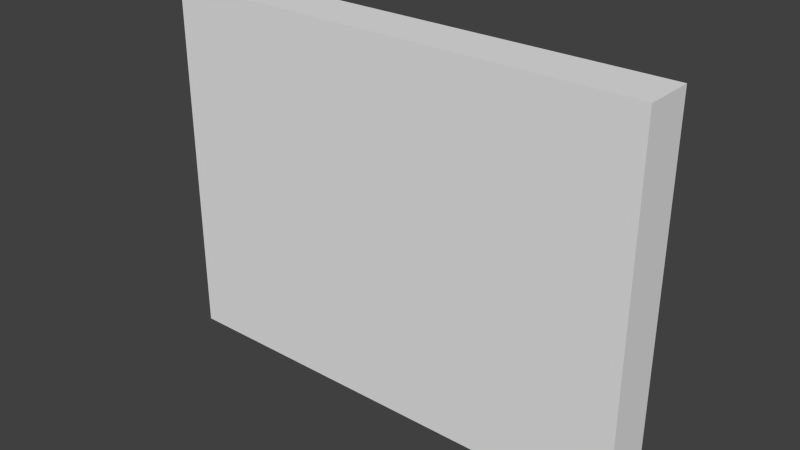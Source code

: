 # Source: HighWall.blend  (saved by Blender 2.65.0; exported with 4.5.12 LTS)
import bpy
from mathutils import Matrix  # noqa: F401  (used for matrix-valued properties, if any)

bpy.ops.wm.read_factory_settings(use_empty=True)
scene = bpy.context.scene
scene.name = 'Scene'

# ---- collections
col_collection_1 = bpy.data.collections.new('Collection 1'); scene.collection.children.link(col_collection_1)

# ---- materials (node trees are filled in below, after node groups)
mat_material = bpy.data.materials.new('Material')
mat_material.alpha_threshold = 0.0
mat_material.use_transparent_shadow = False
mat_material.roughness = 0.5
mat_material.line_color = (0.0, 0.0, 0.0, 1.0)

# ---- material node trees

# ---- world
world_world = bpy.data.worlds.new('World'); scene.world = world_world
world_world.color = (0.05088, 0.05088, 0.05088)
world_world.use_sun_shadow = False
world_world.sun_shadow_jitter_overblur = 0.0
world_world.cycles.sampling_method = 'MANUAL'
world_world.cycles.sample_map_resolution = 256

# ---- meshes
me_cube = bpy.data.meshes.new('Cube')
me_cube.from_pydata([(2.0, 0.21, 0.0), (2.0, -0.21, 0.0), (-2.0, -0.21, 0.0), (-2.0, 0.21, 0.0), (2.0, 0.21, 3.0), (2.0, -0.21, 3.0), (-2.0, -0.21, 3.0), (-2.0, 0.21, 3.0)], [], [(0, 1, 2, 3), (4, 7, 6, 5), (0, 4, 5, 1), (1, 5, 6, 2), (2, 6, 7, 3), (4, 0, 3, 7)])
_uv = me_cube.uv_layers.new(name='UVMap')
_uv.uv.foreach_set('vector', [0.8491, 0.0347, 0.9059, 0.03453, 0.9075, 0.5757, 0.8507, 0.5759, 0.966, 0.0347, 0.9644, 0.5759, 0.9075, 0.5757, 0.9092, 0.03453, 0.9063, 0.5759, 0.9075, 0.9818, 0.8507, 0.9819, 0.8495, 0.5761, 0.8491, 0.5757, 0.4432, 0.577, 0.4415, 0.03577, 0.8474, 0.03453, 0.9644, 0.5759, 0.9656, 0.9818, 0.9088, 0.9819, 0.9075, 0.5761, 0.03563, 0.03453, 0.4415, 0.03577, 0.4399, 0.577, 0.03397, 0.5757])
me_cube.materials.append(mat_material)
me_cube.use_remesh_preserve_volume = False
me_cube.use_remesh_preserve_attributes = False
me_cube.use_mirror_vertex_groups = False
me_cube.update()

# ---- objects
ob_cube = bpy.data.objects.new('Cube', me_cube)

# ---- transforms, parenting, visibility, modifiers, constraints
ob_cube.location = (0.0, 0.0, 0.0)
ob_cube.lock_rotations_4d = False
ob_cube.empty_display_type = 'ARROWS'
ob_cube.lineart.crease_threshold = 0.0

# ---- collection membership
col_collection_1.objects.link(ob_cube)

# ---- scene / render settings (as saved in the file)
scene.frame_start = 1; scene.frame_end = 250; scene.frame_set(1)
scene.render.engine = 'BLENDER_EEVEE_NEXT'
scene.render.image_settings.color_mode = 'RGB'
scene.render.image_settings.compression = 90
scene.render.resolution_percentage = 50
scene.render.dither_intensity = 0.0
scene.render.bake_margin = 2
scene.render.bake_bias = 0.0
scene.cycles.use_denoising = False
scene.cycles.samples = 10
scene.cycles.sampling_pattern = 'TABULATED_SOBOL'
scene.cycles.light_sampling_threshold = 0.0
scene.cycles.use_adaptive_sampling = False
scene.cycles.use_light_tree = False
scene.cycles.blur_glossy = 0.0
scene.cycles.volume_bounces = 1
scene.cycles.pixel_filter_type = 'GAUSSIAN'
scene.cycles.sample_clamp_indirect = 0.0
scene.view_settings.view_transform = 'Standard'
bpy.context.view_layer.update()

# ---- added for rendering (the .blend has no active camera and no usable light): camera, sun
cam_auto = bpy.data.cameras.new('AutoCamera')
cam_auto.lens = 50.0
cam_auto.sensor_width = 36.0
cam_auto.clip_end = 1000.0
ob_auto_camera = bpy.data.objects.new('AutoCamera', cam_auto)
scene.collection.objects.link(ob_auto_camera)
ob_auto_camera.location = (4.64242, -5.5709, 5.21393)
ob_auto_camera.rotation_euler = (1.09748, -7.21219e-08, 0.694738)
scene.camera = ob_auto_camera
light_auto_sun = bpy.data.lights.new('AutoSun', 'SUN')
light_auto_sun.energy = 3.0
light_auto_sun.angle = 0.0523599
ob_auto_sun = bpy.data.objects.new('AutoSun', light_auto_sun)
scene.collection.objects.link(ob_auto_sun)
ob_auto_sun.rotation_euler = (0.872665, 0.174533, 0.523599)
bpy.context.view_layer.update()
